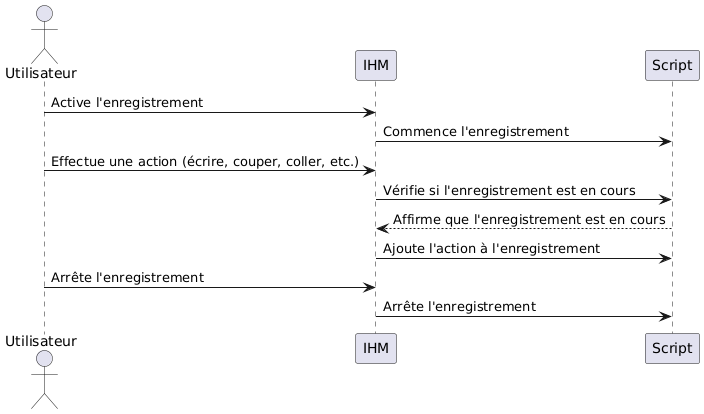

The diagram above was rendered by PlantUML. Its source (embedded in the PNG):
@startuml
actor Utilisateur as U
participant IHM as I
participant Script as S

U -> I : Active l'enregistrement
I -> S: Commence l'enregistrement

U -> I : Effectue une action (écrire, couper, coller, etc.)
I -> S: Vérifie si l'enregistrement est en cours
S -->I: Affirme que l'enregistrement est en cours
I -> S: Ajoute l'action à l'enregistrement

U -> I: Arrête l'enregistrement
I -> S: Arrête l'enregistrement
@enduml